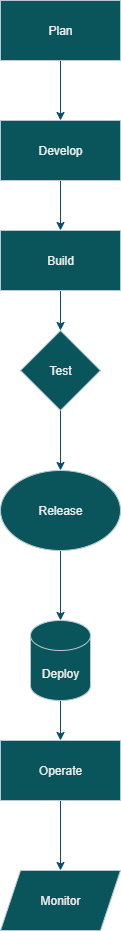

The diagram above was exported from draw.io. Its source (the exported page's mxGraphModel, read from the mxfile embedded in the PNG):
<mxGraphModel dx="1034" dy="570" grid="1" gridSize="10" guides="1" tooltips="1" connect="1" arrows="1" fold="1" page="1" pageScale="1" pageWidth="850" pageHeight="1100" math="0" shadow="0">
  <root>
    <mxCell id="0" />
    <mxCell id="1" parent="0" />
    <mxCell id="X5AkFQp4e4ZDLNpFNrpw-15" value="" style="edgeStyle=orthogonalEdgeStyle;rounded=0;orthogonalLoop=1;jettySize=auto;html=1;labelBackgroundColor=none;strokeColor=#0B4D6A;fontColor=default;" edge="1" parent="1" source="X5AkFQp4e4ZDLNpFNrpw-2" target="X5AkFQp4e4ZDLNpFNrpw-3">
      <mxGeometry relative="1" as="geometry" />
    </mxCell>
    <mxCell id="X5AkFQp4e4ZDLNpFNrpw-2" value="Plan" style="rounded=0;whiteSpace=wrap;html=1;labelBackgroundColor=none;fillColor=#09555B;strokeColor=#BAC8D3;fontColor=#EEEEEE;" vertex="1" parent="1">
      <mxGeometry x="400" y="30" width="120" height="60" as="geometry" />
    </mxCell>
    <mxCell id="X5AkFQp4e4ZDLNpFNrpw-17" value="" style="edgeStyle=orthogonalEdgeStyle;rounded=0;orthogonalLoop=1;jettySize=auto;html=1;labelBackgroundColor=none;strokeColor=#0B4D6A;fontColor=default;" edge="1" parent="1" source="X5AkFQp4e4ZDLNpFNrpw-3" target="X5AkFQp4e4ZDLNpFNrpw-4">
      <mxGeometry relative="1" as="geometry" />
    </mxCell>
    <mxCell id="X5AkFQp4e4ZDLNpFNrpw-3" value="Develop" style="rounded=0;whiteSpace=wrap;html=1;labelBackgroundColor=none;fillColor=#09555B;strokeColor=#BAC8D3;fontColor=#EEEEEE;" vertex="1" parent="1">
      <mxGeometry x="400" y="150" width="120" height="60" as="geometry" />
    </mxCell>
    <mxCell id="X5AkFQp4e4ZDLNpFNrpw-18" value="" style="edgeStyle=orthogonalEdgeStyle;rounded=0;orthogonalLoop=1;jettySize=auto;html=1;labelBackgroundColor=none;strokeColor=#0B4D6A;fontColor=default;" edge="1" parent="1" source="X5AkFQp4e4ZDLNpFNrpw-4" target="X5AkFQp4e4ZDLNpFNrpw-5">
      <mxGeometry relative="1" as="geometry" />
    </mxCell>
    <mxCell id="X5AkFQp4e4ZDLNpFNrpw-4" value="Build" style="rounded=0;whiteSpace=wrap;html=1;labelBackgroundColor=none;fillColor=#09555B;strokeColor=#BAC8D3;fontColor=#EEEEEE;" vertex="1" parent="1">
      <mxGeometry x="400" y="260" width="120" height="60" as="geometry" />
    </mxCell>
    <mxCell id="X5AkFQp4e4ZDLNpFNrpw-11" value="" style="edgeStyle=orthogonalEdgeStyle;rounded=0;orthogonalLoop=1;jettySize=auto;html=1;labelBackgroundColor=none;strokeColor=#0B4D6A;fontColor=default;" edge="1" parent="1" source="X5AkFQp4e4ZDLNpFNrpw-5" target="X5AkFQp4e4ZDLNpFNrpw-6">
      <mxGeometry relative="1" as="geometry" />
    </mxCell>
    <mxCell id="X5AkFQp4e4ZDLNpFNrpw-5" value="Test" style="rhombus;whiteSpace=wrap;html=1;labelBackgroundColor=none;fillColor=#09555B;strokeColor=#BAC8D3;fontColor=#EEEEEE;" vertex="1" parent="1">
      <mxGeometry x="420" y="360" width="80" height="80" as="geometry" />
    </mxCell>
    <mxCell id="X5AkFQp4e4ZDLNpFNrpw-12" value="" style="edgeStyle=orthogonalEdgeStyle;rounded=0;orthogonalLoop=1;jettySize=auto;html=1;labelBackgroundColor=none;strokeColor=#0B4D6A;fontColor=default;" edge="1" parent="1" source="X5AkFQp4e4ZDLNpFNrpw-6" target="X5AkFQp4e4ZDLNpFNrpw-7">
      <mxGeometry relative="1" as="geometry" />
    </mxCell>
    <mxCell id="X5AkFQp4e4ZDLNpFNrpw-6" value="Release" style="ellipse;whiteSpace=wrap;html=1;labelBackgroundColor=none;fillColor=#09555B;strokeColor=#BAC8D3;fontColor=#EEEEEE;" vertex="1" parent="1">
      <mxGeometry x="400" y="500" width="120" height="80" as="geometry" />
    </mxCell>
    <mxCell id="X5AkFQp4e4ZDLNpFNrpw-13" value="" style="edgeStyle=orthogonalEdgeStyle;rounded=0;orthogonalLoop=1;jettySize=auto;html=1;labelBackgroundColor=none;strokeColor=#0B4D6A;fontColor=default;" edge="1" parent="1" source="X5AkFQp4e4ZDLNpFNrpw-7" target="X5AkFQp4e4ZDLNpFNrpw-8">
      <mxGeometry relative="1" as="geometry" />
    </mxCell>
    <mxCell id="X5AkFQp4e4ZDLNpFNrpw-7" value="Deploy" style="shape=cylinder3;whiteSpace=wrap;html=1;boundedLbl=1;backgroundOutline=1;size=15;labelBackgroundColor=none;fillColor=#09555B;strokeColor=#BAC8D3;fontColor=#EEEEEE;" vertex="1" parent="1">
      <mxGeometry x="430" y="650" width="60" height="80" as="geometry" />
    </mxCell>
    <mxCell id="X5AkFQp4e4ZDLNpFNrpw-14" value="" style="edgeStyle=orthogonalEdgeStyle;rounded=0;orthogonalLoop=1;jettySize=auto;html=1;labelBackgroundColor=none;strokeColor=#0B4D6A;fontColor=default;" edge="1" parent="1" source="X5AkFQp4e4ZDLNpFNrpw-8" target="X5AkFQp4e4ZDLNpFNrpw-10">
      <mxGeometry relative="1" as="geometry" />
    </mxCell>
    <mxCell id="X5AkFQp4e4ZDLNpFNrpw-8" value="Operate" style="rounded=0;whiteSpace=wrap;html=1;labelBackgroundColor=none;fillColor=#09555B;strokeColor=#BAC8D3;fontColor=#EEEEEE;" vertex="1" parent="1">
      <mxGeometry x="400" y="770" width="120" height="60" as="geometry" />
    </mxCell>
    <mxCell id="X5AkFQp4e4ZDLNpFNrpw-10" value="Monitor" style="shape=parallelogram;perimeter=parallelogramPerimeter;whiteSpace=wrap;html=1;fixedSize=1;labelBackgroundColor=none;fillColor=#09555B;strokeColor=#BAC8D3;fontColor=#EEEEEE;" vertex="1" parent="1">
      <mxGeometry x="400" y="900" width="120" height="60" as="geometry" />
    </mxCell>
  </root>
</mxGraphModel>